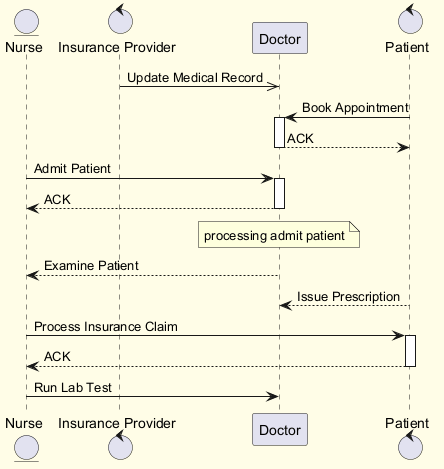

The diagram above was rendered by PlantUML. Its source (embedded in the PNG):
@startuml
skinparam backgroundColor #FFFDE7
skinparam classBackgroundColor #FFF9C4
skinparam classBorderColor #F57F17
entity "Nurse" as N
control "Insurance Provider" as IP
participant "Doctor" as D
control "Patient" as P
IP ->> D : Update Medical Record
P -> D : Book Appointment
activate D
D --> P : ACK
deactivate D
N -> D : Admit Patient
activate D
D --> N : ACK
deactivate D
note over D : processing admit patient
D --> N : Examine Patient
P --> D : Issue Prescription
N -> P : Process Insurance Claim
activate P
P --> N : ACK
deactivate P
N -> D : Run Lab Test
@enduml